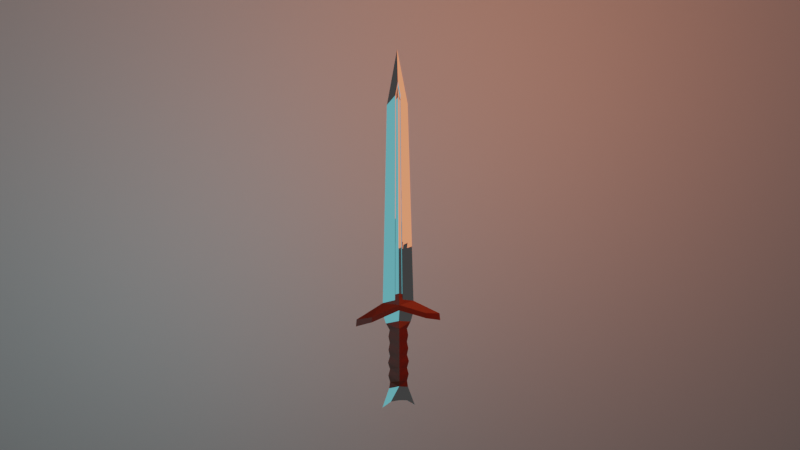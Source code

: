 # Source: sword.blend  (saved by Blender 3.1.7; exported with 4.5.12 LTS)
import bpy
from mathutils import Matrix  # noqa: F401  (used for matrix-valued properties, if any)

bpy.ops.wm.read_factory_settings(use_empty=True)
scene = bpy.context.scene
scene.name = 'Scene'

# ---- collections
col_collection = bpy.data.collections.new('Collection'); scene.collection.children.link(col_collection)

# ---- materials (node trees are filled in below, after node groups)
mat_material = bpy.data.materials.new('Material')
mat_material.use_transparent_shadow = False
mat_material_001 = bpy.data.materials.new('Material.001')
mat_material_001.use_transparent_shadow = False
mat_material_002 = bpy.data.materials.new('Material.002')
mat_material_002.use_transparent_shadow = False

# ---- material node trees
mat_material.use_nodes = True; mat_material.node_tree.nodes.clear()
_N = mat_material.node_tree.nodes; _L = mat_material.node_tree.links
n0 = _N.new('ShaderNodeBsdfPrincipled'); n0.name = 'Principled BSDF'; n0.location = (10, 300)
n0.distribution = 'GGX'
n0.subsurface_method = 'RANDOM_WALK_SKIN'
n0.inputs[0].default_value = (0.1282, 0.01307, 0.0, 1.0)
n0.inputs[2].default_value = 0.4167
n0.inputs[3].default_value = 1.45
n0.inputs[27].default_value = (0.0, 0.0, 0.0, 1.0)
n0.inputs[28].default_value = 1.0
n1 = _N.new('ShaderNodeOutputMaterial'); n1.name = 'Material Output'; n1.location = (300, 300)
_L.new(n0.outputs[0], n1.inputs[0])
n1.is_active_output = True
mat_material_001.use_nodes = True; mat_material_001.node_tree.nodes.clear()
_N = mat_material_001.node_tree.nodes; _L = mat_material_001.node_tree.links
n0 = _N.new('ShaderNodeBsdfPrincipled'); n0.name = 'Principled BSDF'; n0.location = (10, 300)
n0.distribution = 'GGX'
n0.subsurface_method = 'RANDOM_WALK_SKIN'
n0.inputs[1].default_value = 1.0
n0.inputs[2].default_value = 0.0
n0.inputs[3].default_value = 1.45
n0.inputs[13].default_value = 0.5357
n0.inputs[27].default_value = (0.0, 0.0, 0.0, 1.0)
n0.inputs[28].default_value = 1.0
n1 = _N.new('ShaderNodeOutputMaterial'); n1.name = 'Material Output'; n1.location = (300, 300)
_L.new(n0.outputs[0], n1.inputs[0])
n1.is_active_output = True
mat_material_002.use_nodes = True; mat_material_002.node_tree.nodes.clear()
_N = mat_material_002.node_tree.nodes; _L = mat_material_002.node_tree.links
n0 = _N.new('ShaderNodeBsdfPrincipled'); n0.name = 'Principled BSDF'; n0.location = (10, 300)
n0.distribution = 'GGX'
n0.subsurface_method = 'RANDOM_WALK_SKIN'
n0.inputs[1].default_value = 1.0
n0.inputs[2].default_value = 0.02381
n0.inputs[3].default_value = 1.45
n0.inputs[13].default_value = 0.369
n0.inputs[27].default_value = (0.0, 0.0, 0.0, 1.0)
n0.inputs[28].default_value = 1.0
n1 = _N.new('ShaderNodeOutputMaterial'); n1.name = 'Material Output'; n1.location = (300, 300)
_L.new(n0.outputs[0], n1.inputs[0])
n1.is_active_output = True

# ---- world
world_world = bpy.data.worlds.new('World'); scene.world = world_world
world_world.use_nodes = True; world_world.node_tree.nodes.clear()
_N = world_world.node_tree.nodes; _L = world_world.node_tree.links
n0 = _N.new('ShaderNodeOutputWorld'); n0.name = 'World Output'; n0.location = (300, 300)
n1 = _N.new('ShaderNodeBackground'); n1.name = 'Background'; n1.location = (10, 300)
n1.inputs[0].default_value = (0.05088, 0.05088, 0.05088, 1.0)
_L.new(n1.outputs[0], n0.inputs[0])
n0.is_active_output = True
world_world.color = (0.05088, 0.05088, 0.05088)
world_world.use_sun_shadow = False
world_world.sun_shadow_jitter_overblur = 0.0

# ---- cameras
cam_camera = bpy.data.cameras.new('Camera')
cam_camera.clip_end = 100.0
cam_camera.ortho_scale = 7.314

# ---- lights
light_point = bpy.data.lights.new('Point', 'POINT')
light_point.color = (1.0, 0.2364, 0.08869)
light_point.transmission_factor = 0.0
light_point.energy = 250.0
light_point.shadow_soft_size = 2.18
light_point.shadow_maximum_resolution = 0.006
light_point.use_absolute_resolution = True
light_point_001 = bpy.data.lights.new('Point.001', 'POINT')
light_point_001.color = (0.1595, 0.8609, 1.0)
light_point_001.transmission_factor = 0.0
light_point_001.energy = 100.0
light_point_001.shadow_soft_size = 2.18
light_point_001.shadow_maximum_resolution = 0.006
light_point_001.use_absolute_resolution = True

# ---- meshes
me_cube_001 = bpy.data.meshes.new('Cube.001')
me_cube_001.from_pydata([(-0.1117, 0.0, -0.4714), (-0.07043, 0.0, 1.0), (0.1117, 0.0, -0.4714), (0.07043, 0.0, 1.0), (0.0, 0.0, 1.376), (0.0, 0.0, -1.258), (-0.1117, 0.0, -0.5595), (0.0, -1.0, -0.4279), (0.0, -1.239, -0.5133), (0.0, -0.607, -1.157), (0.0, -0.607, -0.612), (0.0, -0.607, -1.277), (0.0, -0.05524, -1.258), (0.0, -1.092, -1.102), (0.0, -1.092, -1.048), (0.0, -1.092, -0.9933), (0.0, -1.092, -0.9388), (0.0, -1.092, -0.8844), (0.0, -1.092, -0.8299), (0.0, -1.092, -0.7754), (0.0, -1.092, -0.7209), (0.0, -1.092, -0.6665), (0.0, 1.0, -0.4279), (0.0, -0.5, 1.237), (0.0, -0.75, 1.167), (0.0, -0.25, 1.306), (0.0, -0.7839, -0.3874), (0.0, -0.7839, -0.02575), (0.0, -0.5879, 1.126), (0.0, -0.7839, 1.059), (-0.3039, 0.0, -0.5889), (-0.3093, 0.0, -0.6449), (-0.09077, 0.0, -0.6384), (-0.09107, 0.0, 0.2643), (-0.03522, 0.0, 1.188), (-0.07095, 0.0, -1.183), (-0.1223, 0.0, -1.344), (-0.1014, 0.0, -0.1036), (0.0, -0.7839, 0.6976), (0.0, -0.7839, 0.3359), (-0.05283, 0.0, 1.094), (-0.08075, 0.0, 0.6321), (-0.01761, 0.0, 1.282), (-0.06385, 0.0, -0.6929), (-0.07283, 0.0, -0.7473), (-0.06385, 0.0, -0.8018), (-0.07319, 0.0, -0.8563), (-0.06385, 0.0, -0.9107), (-0.0778, 0.0, -0.9652), (-0.06385, 0.0, -1.02), (-0.07627, 0.0, -1.074), (0.0, -1.264, -0.4706), (-0.06385, 0.0, -1.129), (0.0, 1.239, -0.5133), (0.0, 0.607, -1.157), (-0.0613, 0.0, -1.291), (0.0, 0.607, -0.612), (0.0, 0.607, -1.277), (0.0, 0.05524, -1.258), (0.0, 1.092, -1.102), (0.0, 1.092, -1.048), (0.0, 1.092, -0.9933), (0.0, 1.092, -0.9388), (-0.1976, -1.0, -0.5571), (-0.1976, -1.0, -0.5988), (-0.02793, -0.75, -0.4388), (-0.01761, -0.75, 1.073), (-0.02277, -0.75, 0.3169), (-0.02019, -0.75, 0.6948), (-0.02535, -0.75, -0.06092), (-0.0265, -0.5879, -0.3978), (-0.01671, -0.5879, 1.036), (-0.0216, -0.5879, 0.3193), (-0.01916, -0.5879, 0.6778), (-0.02405, -0.5879, -0.03924), (-0.03193, -0.3212, -1.17), (-0.0613, -0.3212, -1.291), (0.0, 1.092, -0.8844), (0.0, 1.092, -0.8299), (0.0, 1.092, -0.7754), (0.0, 1.092, -0.7209), (0.0, 1.092, -0.6665), (0.0, 0.5, 1.237), (0.0, 0.75, 1.167), (0.1117, 0.0, -0.5595), (0.3039, 0.0, -0.5889), (0.3093, 0.0, -0.6449), (0.09077, 0.0, -0.6384), (0.0, 0.25, 1.306), (0.0, 0.7839, -0.3874), (0.0, 0.7839, -0.02575), (0.0, 0.5879, 1.126), (0.0, 0.7839, 1.059), (0.0, 0.7839, 0.6976), (0.0, 0.7839, 0.3359), (-0.02275, -0.75, 0.3195), (0.09107, 0.0, 0.2643), (0.03522, 0.0, 1.188), (0.07095, 0.0, -1.183), (0.1223, 0.0, -1.344), (0.1014, 0.0, -0.1036), (0.05283, 0.0, 1.094), (0.08075, 0.0, 0.6321), (0.01761, 0.0, 1.282), (0.06385, 0.0, -0.6929), (0.07283, 0.0, -0.7473), (0.06385, 0.0, -0.8018), (0.07319, 0.0, -0.8563), (0.06385, 0.0, -0.9107), (0.0778, 0.0, -0.9652), (0.06385, 0.0, -1.02), (0.07627, 0.0, -1.074), (0.06385, 0.0, -1.129), (0.0613, 0.0, -1.291), (0.1976, -1.0, -0.5571), (0.1976, -1.0, -0.5988), (0.02793, -0.75, -0.4388), (0.01761, -0.75, 1.073), (0.02277, -0.75, 0.3169), (0.02019, -0.75, 0.6948), (0.02535, -0.75, -0.06092), (0.0265, -0.5879, -0.3978), (0.01671, -0.5879, 1.036), (0.0216, -0.5879, 0.3193), (0.01916, -0.5879, 0.6778), (0.02405, -0.5879, -0.03924), (0.03193, -0.3212, -1.17), (0.0613, -0.3212, -1.291), (0.0, 1.264, -0.4706), (0.02275, -0.75, 0.3195), (-0.1976, 1.0, -0.5571), (-0.1976, 1.0, -0.5988), (-0.02793, 0.75, -0.4388), (-0.01761, 0.75, 1.073), (-0.02277, 0.75, 0.3169), (-0.02019, 0.75, 0.6948), (-0.02535, 0.75, -0.06092), (-0.0265, 0.5879, -0.3978), (-0.01671, 0.5879, 1.036), (-0.0216, 0.5879, 0.3193), (-0.01916, 0.5879, 0.6778), (-0.02405, 0.5879, -0.03924), (-0.03193, 0.3212, -1.17), (-0.0613, 0.3212, -1.291), (-0.02275, 0.75, 0.3195), (0.1976, 1.0, -0.5571), (0.1976, 1.0, -0.5988), (0.02793, 0.75, -0.4388), (0.01761, 0.75, 1.073), (0.02277, 0.75, 0.3169), (0.02019, 0.75, 0.6948), (0.02535, 0.75, -0.06092), (0.0265, 0.5879, -0.3978), (0.01671, 0.5879, 1.036), (0.0216, 0.5879, 0.3193), (0.01916, 0.5879, 0.6778), (0.02405, 0.5879, -0.03924), (0.03193, 0.3212, -1.17), (0.0613, 0.3212, -1.291), (0.02275, 0.75, 0.3195)], [(23, 24), (40, 1), (34, 40), (25, 23), (103, 97), (42, 34), (4, 25), (4, 42), (82, 83), (101, 3), (97, 101), (4, 103), (88, 82), (4, 88)], [(135, 133, 138, 140), (116, 51, 2), (156, 151, 147, 152), (71, 29, 28), (124, 123, 129, 119), (104, 21, 20, 105), (55, 76, 36), (54, 157, 158, 57), (27, 26, 121, 125), (81, 43, 32, 56), (133, 1, 4, 83), (16, 109, 108, 17), (77, 78, 107, 108), (130, 131, 31, 30), (78, 79, 106, 107), (61, 62, 109, 110), (116, 121, 26, 7), (59, 60, 111, 112), (15, 110, 109, 16), (147, 2, 128), (113, 99, 127), (43, 44, 20, 21), (155, 93, 92, 153), (53, 131, 130, 128), (156, 90, 94, 154), (55, 36, 143), (16, 17, 47, 48), (75, 35, 76), (56, 32, 6, 53), (154, 94, 93, 155), (17, 108, 107, 18), (148, 83, 4, 3), (19, 106, 105, 20), (155, 150, 159, 154), (9, 13, 52, 35), (31, 131, 53, 6), (7, 51, 116), (27, 74, 70, 26), (49, 50, 14, 15), (77, 47, 46, 78), (66, 24, 4, 1), (8, 115, 114, 51), (62, 77, 108, 109), (11, 12, 5, 113, 127), (17, 18, 46, 47), (13, 14, 50, 52), (126, 127, 98), (8, 51, 63, 64), (119, 117, 122, 124), (68, 73, 71, 66), (54, 57, 143, 142), (10, 8, 6, 32), (124, 122, 29, 38), (154, 149, 151, 156), (10, 87, 84, 8), (90, 89, 137, 141), (53, 128, 145, 146), (143, 36, 35), (104, 105, 80, 81), (15, 16, 48, 49), (59, 52, 50, 60), (19, 20, 44, 45), (132, 137, 89, 22), (150, 155, 153, 148), (110, 15, 14, 111), (22, 128, 132), (7, 65, 51), (56, 53, 84, 87), (18, 19, 45, 46), (78, 46, 45, 79), (90, 156, 152, 89), (110, 111, 60, 61), (76, 35, 36), (138, 91, 92), (24, 66, 71, 28), (125, 121, 116, 120), (21, 104, 87, 10), (9, 11, 127, 126), (63, 30, 31, 64), (31, 6, 8, 64), (54, 35, 52, 59), (13, 112, 111, 14), (83, 91, 138, 133), (113, 158, 99), (65, 7, 26, 70), (11, 76, 55, 5, 12), (117, 3, 4, 24), (9, 75, 76, 11), (123, 125, 120, 118), (79, 80, 105, 106), (61, 49, 48, 62), (147, 22, 89, 152), (21, 10, 32, 43), (24, 28, 122, 117), (43, 81, 80, 44), (2, 51, 114, 85), (122, 28, 29), (81, 56, 87, 104), (18, 107, 106, 19), (49, 61, 60, 50), (125, 123, 39, 27), (157, 98, 158), (83, 148, 153, 91), (123, 124, 38, 39), (0, 30, 63, 51), (65, 0, 51), (79, 45, 44, 80), (142, 143, 35), (57, 58, 5, 55, 143), (62, 48, 47, 77), (57, 158, 113, 5, 58), (9, 98, 112, 13), (73, 68, 95, 72), (2, 85, 145, 128), (127, 99, 98), (73, 38, 29, 71), (86, 115, 8, 84), (153, 92, 91), (72, 67, 69, 74), (72, 39, 38, 73), (74, 69, 65, 70), (22, 147, 128), (74, 27, 39, 72), (114, 115, 86, 85), (2, 147, 151, 149, 159, 150, 148, 3, 102, 96, 100), (72, 95, 67), (0, 65, 69, 67, 95, 68, 66, 1, 41, 33, 37), (123, 118, 129), (0, 128, 130, 30), (132, 128, 0), (54, 59, 112, 98), (140, 139, 144, 135), (158, 98, 99), (140, 138, 92, 93), (86, 84, 53, 146), (139, 141, 136, 134), (139, 140, 93, 94), (141, 137, 132, 136), (141, 139, 94, 90), (145, 85, 86, 146), (139, 134, 144), (0, 37, 33, 41, 1, 133, 135, 144, 134, 136, 132), (154, 159, 149), (2, 100, 96, 102, 3, 117, 119, 129, 118, 120, 116)])
me_cube_001.polygons.foreach_set('material_index', [1, 0, 1, 2, 1, 0, 0, 1, 2, 0, 1, 0, 0, 0, 0, 0, 0, 0, 0, 0, 0, 0, 2, 0, 2, 0, 0, 1, 1, 2, 0, 1, 0, 1, 0, 0, 0, 2, 0, 0, 1, 0, 0, 0, 0, 0, 1, 0, 1, 1, 1, 1, 2, 1, 1, 2, 0, 1, 0, 0, 0, 0, 0, 1, 0, 0, 0, 1, 0, 0, 2, 0, 1, 2, 1, 1, 0, 1, 0, 0, 0, 0, 1, 0, 0, 0, 1, 1, 1, 0, 0, 0, 0, 2, 0, 0, 1, 0, 0, 0, 2, 1, 1, 2, 0, 0, 0, 1, 0, 0, 0, 0, 1, 0, 1, 2, 0, 2, 1, 2, 1, 0, 2, 0, 1, 1, 1, 1, 0, 0, 0, 1, 1, 2, 0, 1, 2, 1, 2, 0, 1, 1, 1, 1])
_uv = me_cube_001.uv_layers.new(name='UVMap')
_uv.uv.foreach_set('vector', [0.5443, 0.4062, 0.6008, 0.4062, 0.6008, 0.4062, 0.5443, 0.4062, 0.375, 0.4062, 0.375, 0.375, 0.375, 0.5, 0.4314, 0.4062, 0.4314, 0.4062, 0.375, 0.4062, 0.375, 0.4062, 0.6008, 0.4062, 0.5927, 0.375, 0.6008, 0.375, 0.5443, 0.4062, 0.4879, 0.4062, 0.4883, 0.4062, 0.5443, 0.4062, 0.375, 0.75, 0.25, 0.5, 0.25, 0.5, 0.375, 0.75, 0.3125, 0.6752, 0.3125, 0.625, 0.3673, 0.75, 0.25, 0.5, 0.3125, 0.625, 0.3125, 0.625, 0.25, 0.5, 0.4294, 0.375, 0.375, 0.375, 0.375, 0.4062, 0.4314, 0.4062, 0.25, 0.5, 0.375, 0.75, 0.375, 0.75, 0.25, 0.5, 0.6008, 0.4062, 0.625, 0.5, 0.0, 0.0, 0.6008, 0.375, 0.25, 0.5, 0.375, 0.75, 0.375, 0.75, 0.25, 0.5, 0.25, 0.5, 0.25, 0.5, 0.375, 0.75, 0.375, 0.75, 0.375, 0.375, 0.375, 0.375, 0.375, 0.75, 0.375, 0.5, 0.25, 0.5, 0.25, 0.5, 0.375, 0.75, 0.375, 0.75, 0.25, 0.5, 0.25, 0.5, 0.375, 0.75, 0.375, 0.75, 0.375, 0.4062, 0.375, 0.4062, 0.375, 0.375, 0.375, 0.375, 0.25, 0.5, 0.25, 0.5, 0.375, 0.75, 0.375, 0.75, 0.25, 0.5, 0.375, 0.75, 0.375, 0.75, 0.25, 0.5, 0.375, 0.4062, 0.375, 0.5, 0.375, 0.375, 0.3125, 0.6752, 0.3673, 0.75, 0.3125, 0.625, 0.375, 0.75, 0.375, 0.75, 0.25, 0.5, 0.25, 0.5, 0.5443, 0.4062, 0.5383, 0.375, 0.5927, 0.375, 0.6008, 0.4062, 0.375, 0.375, 0.375, 0.375, 0.375, 0.375, 0.375, 0.375, 0.4314, 0.4062, 0.4294, 0.375, 0.4839, 0.375, 0.4879, 0.4062, 0.3125, 0.6752, 0.3673, 0.75, 0.3125, 0.625, 0.25, 0.5, 0.25, 0.5, 0.375, 0.75, 0.375, 0.75, 0.3125, 0.625, 0.375, 0.75, 0.3125, 0.625, 0.25, 0.5, 0.375, 0.75, 0.375, 0.75, 0.25, 0.5, 0.4879, 0.4062, 0.4839, 0.375, 0.5383, 0.375, 0.5443, 0.4062, 0.25, 0.5, 0.375, 0.75, 0.375, 0.75, 0.25, 0.5, 0.6008, 0.4062, 0.6008, 0.375, 0.0, 0.0, 0.625, 0.5, 0.25, 0.5, 0.375, 0.75, 0.375, 0.75, 0.25, 0.5, 0.5443, 0.4062, 0.5443, 0.4062, 0.4883, 0.4062, 0.4879, 0.4062, 0.25, 0.5, 0.25, 0.5, 0.375, 0.75, 0.375, 0.75, 0.375, 0.75, 0.375, 0.375, 0.375, 0.375, 0.375, 0.75, 0.375, 0.375, 0.375, 0.375, 0.375, 0.4062, 0.4294, 0.375, 0.4314, 0.4062, 0.375, 0.4062, 0.375, 0.375, 0.375, 0.75, 0.375, 0.75, 0.25, 0.5, 0.25, 0.5, 0.25, 0.5, 0.375, 0.75, 0.375, 0.75, 0.25, 0.5, 0.6008, 0.4062, 0.6008, 0.375, 0.0, 0.0, 0.625, 0.5, 0.375, 0.375, 0.375, 0.375, 0.375, 0.375, 0.375, 0.375, 0.25, 0.5, 0.25, 0.5, 0.375, 0.75, 0.375, 0.75, 0.25, 0.5, 0.25, 0.5734, 0.25, 0.5899, 0.3125, 0.6752, 0.3125, 0.625, 0.25, 0.5, 0.25, 0.5, 0.375, 0.75, 0.375, 0.75, 0.25, 0.5, 0.25, 0.5, 0.375, 0.75, 0.375, 0.75, 0.3125, 0.625, 0.3125, 0.625, 0.375, 0.75, 0.375, 0.375, 0.375, 0.375, 0.375, 0.375, 0.375, 0.375, 0.5443, 0.4062, 0.6008, 0.4062, 0.6008, 0.4062, 0.5443, 0.4062, 0.5443, 0.4062, 0.5443, 0.4062, 0.6008, 0.4062, 0.6008, 0.4062, 0.25, 0.5, 0.25, 0.5, 0.3125, 0.625, 0.3125, 0.625, 0.25, 0.5, 0.25, 0.5, 0.375, 0.75, 0.375, 0.75, 0.5443, 0.4062, 0.6008, 0.4062, 0.5927, 0.375, 0.5383, 0.375, 0.4879, 0.4062, 0.4879, 0.4062, 0.4314, 0.4062, 0.4314, 0.4062, 0.25, 0.5, 0.375, 0.75, 0.375, 0.75, 0.25, 0.5, 0.4294, 0.375, 0.375, 0.375, 0.375, 0.4062, 0.4314, 0.4062, 0.375, 0.375, 0.375, 0.375, 0.375, 0.375, 0.375, 0.375, 0.3125, 0.625, 0.375, 0.75, 0.375, 0.75, 0.375, 0.75, 0.375, 0.75, 0.25, 0.5, 0.25, 0.5, 0.25, 0.5, 0.25, 0.5, 0.375, 0.75, 0.375, 0.75, 0.25, 0.5, 0.375, 0.75, 0.375, 0.75, 0.25, 0.5, 0.25, 0.5, 0.25, 0.5, 0.375, 0.75, 0.375, 0.75, 0.375, 0.4062, 0.375, 0.4062, 0.375, 0.375, 0.375, 0.375, 0.5443, 0.4062, 0.5443, 0.4062, 0.6008, 0.4062, 0.6008, 0.4062, 0.375, 0.75, 0.25, 0.5, 0.25, 0.5, 0.375, 0.75, 0.375, 0.375, 0.375, 0.375, 0.375, 0.4062, 0.375, 0.375, 0.375, 0.4062, 0.375, 0.375, 0.25, 0.5, 0.25, 0.5, 0.375, 0.75, 0.375, 0.75, 0.25, 0.5, 0.25, 0.5, 0.375, 0.75, 0.375, 0.75, 0.25, 0.5, 0.375, 0.75, 0.375, 0.75, 0.25, 0.5, 0.4294, 0.375, 0.4314, 0.4062, 0.375, 0.4062, 0.375, 0.375, 0.375, 0.75, 0.375, 0.75, 0.25, 0.5, 0.25, 0.5, 0.3125, 0.625, 0.375, 0.75, 0.375, 0.75, 0.6008, 0.4062, 0.6008, 0.375, 0.5927, 0.375, 0.6008, 0.375, 0.6008, 0.4062, 0.6008, 0.4062, 0.6008, 0.375, 0.4314, 0.4062, 0.375, 0.4062, 0.375, 0.4062, 0.4314, 0.4062, 0.25, 0.5, 0.375, 0.75, 0.375, 0.75, 0.25, 0.5, 0.25, 0.5, 0.25, 0.5, 0.3125, 0.625, 0.3125, 0.625, 0.375, 0.375, 0.375, 0.5, 0.375, 0.75, 0.375, 0.375, 0.375, 0.75, 0.375, 0.75, 0.375, 0.375, 0.375, 0.375, 0.25, 0.5, 0.375, 0.75, 0.375, 0.75, 0.25, 0.5, 0.25, 0.5, 0.375, 0.75, 0.375, 0.75, 0.25, 0.5, 0.6008, 0.375, 0.6008, 0.375, 0.6008, 0.4062, 0.6008, 0.4062, 0.3125, 0.6752, 0.3125, 0.625, 0.3673, 0.75, 0.375, 0.4062, 0.375, 0.375, 0.375, 0.375, 0.375, 0.4062, 0.25, 0.5, 0.3125, 0.625, 0.3125, 0.6752, 0.25, 0.5899, 0.25, 0.5734, 0.6008, 0.4062, 0.625, 0.5, 0.0, 0.0, 0.6008, 0.375, 0.25, 0.5, 0.3125, 0.625, 0.3125, 0.625, 0.25, 0.5, 0.4879, 0.4062, 0.4314, 0.4062, 0.4314, 0.4062, 0.4879, 0.4062, 0.25, 0.5, 0.25, 0.5, 0.375, 0.75, 0.375, 0.75, 0.25, 0.5, 0.375, 0.75, 0.375, 0.75, 0.25, 0.5, 0.375, 0.4062, 0.375, 0.375, 0.375, 0.375, 0.375, 0.4062, 0.25, 0.5, 0.25, 0.5, 0.375, 0.75, 0.375, 0.75, 0.6008, 0.375, 0.6008, 0.375, 0.6008, 0.4062, 0.6008, 0.4062, 0.375, 0.75, 0.25, 0.5, 0.25, 0.5, 0.375, 0.75, 0.375, 0.5, 0.375, 0.375, 0.375, 0.375, 0.375, 0.5, 0.6008, 0.4062, 0.6008, 0.375, 0.5927, 0.375, 0.25, 0.5, 0.25, 0.5, 0.375, 0.75, 0.375, 0.75, 0.25, 0.5, 0.375, 0.75, 0.375, 0.75, 0.25, 0.5, 0.375, 0.75, 0.25, 0.5, 0.25, 0.5, 0.375, 0.75, 0.4314, 0.4062, 0.4879, 0.4062, 0.4839, 0.375, 0.4294, 0.375, 0.3125, 0.625, 0.375, 0.75, 0.3125, 0.625, 0.6008, 0.375, 0.6008, 0.4062, 0.6008, 0.4062, 0.6008, 0.375, 0.4879, 0.4062, 0.5443, 0.4062, 0.5383, 0.375, 0.4839, 0.375, 0.375, 0.5, 0.375, 0.5, 0.375, 0.375, 0.375, 0.375, 0.375, 0.4062, 0.375, 0.5, 0.375, 0.375, 0.25, 0.5, 0.375, 0.75, 0.375, 0.75, 0.25, 0.5, 0.3125, 0.625, 0.3125, 0.625, 0.375, 0.75, 0.25, 0.5, 0.25, 0.5734, 0.25, 0.5899, 0.3125, 0.6752, 0.3125, 0.625, 0.25, 0.5, 0.375, 0.75, 0.375, 0.75, 0.25, 0.5, 0.25, 0.5, 0.3125, 0.625, 0.3125, 0.6752, 0.25, 0.5899, 0.25, 0.5734, 0.25, 0.5, 0.375, 0.75, 0.375, 0.75, 0.25, 0.5, 0.5443, 0.4062, 0.5443, 0.4062, 0.4883, 0.4062, 0.4879, 0.4062, 0.375, 0.5, 0.375, 0.5, 0.375, 0.375, 0.375, 0.375, 0.3125, 0.625, 0.375, 0.75, 0.375, 0.75, 0.5443, 0.4062, 0.5383, 0.375, 0.5927, 0.375, 0.6008, 0.4062, 0.375, 0.75, 0.375, 0.375, 0.375, 0.375, 0.375, 0.75, 0.6008, 0.4062, 0.5927, 0.375, 0.6008, 0.375, 0.4879, 0.4062, 0.4879, 0.4062, 0.4314, 0.4062, 0.4314, 0.4062, 0.4879, 0.4062, 0.4839, 0.375, 0.5383, 0.375, 0.5443, 0.4062, 0.4314, 0.4062, 0.4314, 0.4062, 0.375, 0.4062, 0.375, 0.4062, 0.375, 0.375, 0.375, 0.4062, 0.375, 0.375, 0.4314, 0.4062, 0.4294, 0.375, 0.4839, 0.375, 0.4879, 0.4062, 0.375, 0.375, 0.375, 0.375, 0.375, 0.75, 0.375, 0.5, 0.375, 0.5, 0.375, 0.4062, 0.4314, 0.4062, 0.4879, 0.4062, 0.4883, 0.4062, 0.5443, 0.4062, 0.6008, 0.4062, 0.625, 0.5, 0.5625, 0.5, 0.5, 0.5, 0.4375, 0.5, 0.4879, 0.4062, 0.4883, 0.4062, 0.4879, 0.4062, 0.375, 0.5, 0.375, 0.4062, 0.4314, 0.4062, 0.4879, 0.4062, 0.4883, 0.4062, 0.5443, 0.4062, 0.6008, 0.4062, 0.625, 0.5, 0.5625, 0.5, 0.5, 0.5, 0.4375, 0.5, 0.4879, 0.4062, 0.4879, 0.4062, 0.4883, 0.4062, 0.375, 0.5, 0.375, 0.375, 0.375, 0.375, 0.375, 0.5, 0.375, 0.4062, 0.375, 0.375, 0.375, 0.5, 0.25, 0.5, 0.25, 0.5, 0.375, 0.75, 0.375, 0.75, 0.5443, 0.4062, 0.4879, 0.4062, 0.4883, 0.4062, 0.5443, 0.4062, 0.3125, 0.625, 0.375, 0.75, 0.375, 0.75, 0.5443, 0.4062, 0.6008, 0.4062, 0.5927, 0.375, 0.5383, 0.375, 0.375, 0.75, 0.375, 0.75, 0.375, 0.375, 0.375, 0.375, 0.4879, 0.4062, 0.4314, 0.4062, 0.4314, 0.4062, 0.4879, 0.4062, 0.4879, 0.4062, 0.5443, 0.4062, 0.5383, 0.375, 0.4839, 0.375, 0.4314, 0.4062, 0.375, 0.4062, 0.375, 0.4062, 0.4314, 0.4062, 0.4314, 0.4062, 0.4879, 0.4062, 0.4839, 0.375, 0.4294, 0.375, 0.375, 0.375, 0.375, 0.5, 0.375, 0.75, 0.375, 0.375, 0.4879, 0.4062, 0.4879, 0.4062, 0.4883, 0.4062, 0.375, 0.5, 0.4375, 0.5, 0.5, 0.5, 0.5625, 0.5, 0.625, 0.5, 0.6008, 0.4062, 0.5443, 0.4062, 0.4883, 0.4062, 0.4879, 0.4062, 0.4314, 0.4062, 0.375, 0.4062, 0.4879, 0.4062, 0.4883, 0.4062, 0.4879, 0.4062, 0.375, 0.5, 0.4375, 0.5, 0.5, 0.5, 0.5625, 0.5, 0.625, 0.5, 0.6008, 0.4062, 0.5443, 0.4062, 0.4883, 0.4062, 0.4879, 0.4062, 0.4314, 0.4062, 0.375, 0.4062])
me_cube_001.materials.append(mat_material)
me_cube_001.materials.append(mat_material_001)
me_cube_001.materials.append(mat_material_002)
me_cube_001.use_remesh_fix_poles = True
me_cube_001.use_remesh_preserve_attributes = False
me_cube_001.update()
me_plane_001 = bpy.data.meshes.new('Plane.001')
me_plane_001.from_pydata([(-1.0, -1.0, 0.0), (1.0, -1.0, 0.0), (-1.0, 1.0, 0.0), (1.0, 1.0, 0.0)], [], [(0, 1, 3, 2)])
_uv = me_plane_001.uv_layers.new(name='UVMap')
_uv.uv.foreach_set('vector', [0.0, 0.0, 1.0, 0.0, 1.0, 1.0, 0.0, 1.0])
me_plane_001.use_remesh_fix_poles = True
me_plane_001.use_remesh_preserve_attributes = False
me_plane_001.update()

# ---- objects
ob_camera = bpy.data.objects.new('Camera', cam_camera)
ob_cube = bpy.data.objects.new('Cube', me_cube_001)
ob_plane = bpy.data.objects.new('Plane', me_plane_001)
ob_point = bpy.data.objects.new('Point', light_point)
ob_point_001 = bpy.data.objects.new('Point.001', light_point_001)

# ---- transforms, parenting, visibility, modifiers, constraints
ob_camera.location = (-1.081, -7.065, 3.131)
ob_camera.rotation_euler = (1.173, 0.003478, -0.1554)
ob_camera.lock_rotations_4d = False
ob_camera.empty_display_type = 'ARROWS'
ob_camera.color = (0.0, 0.0, 0.0, 0.0)
ob_camera.display_type = 'WIRE'
ob_camera.lineart.crease_threshold = 0.0
ob_cube.location = (0.0, 0.0, 0.0)
ob_cube.scale = (1.0, 0.04212, 1.0)
ob_plane.location = (0.0, 2.634, 0.0)
ob_plane.rotation_euler = (1.571, -0.0, 0.0)
ob_plane.scale = (7.889, 7.889, 7.889)
ob_point.location = (0.9341, -0.8602, 0.7482)
ob_point.rotation_euler = (1.305, -0.0, 0.0)
ob_point_001.location = (-1.717, -0.9182, -1.093)

# ---- collection membership
col_collection.objects.link(ob_camera)
col_collection.objects.link(ob_cube)
col_collection.objects.link(ob_plane)
col_collection.objects.link(ob_point)
col_collection.objects.link(ob_point_001)

# ---- scene / render settings (as saved in the file)
scene.camera = ob_camera
scene.frame_start = 1; scene.frame_end = 250; scene.frame_set(1)
scene.render.engine = 'BLENDER_EEVEE_NEXT'
scene.cycles.sampling_pattern = 'TABULATED_SOBOL'
scene.cycles.use_light_tree = False
scene.view_settings.view_transform = 'Filmic'
bpy.context.view_layer.update()
